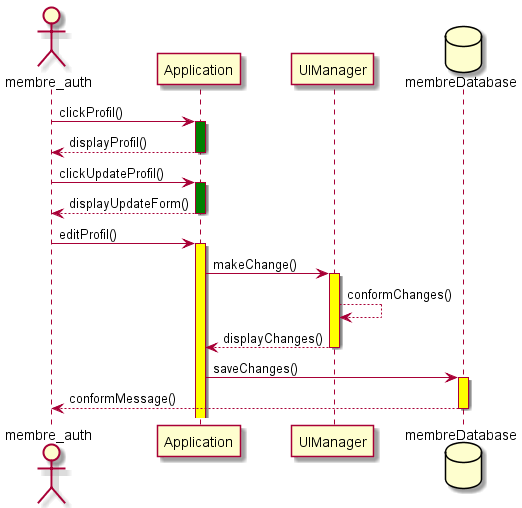

The diagram above was rendered by PlantUML. Its source (embedded in the PNG):
@startuml
actor membre_auth as membre
participant Application as App
participant UIManager  as UIM
database membreDatabase as dataM

membre -> App ++ #green : clickProfil()
App --> membre --: displayProfil()

membre -> App ++ #green : clickUpdateProfil()
App --> membre -- : displayUpdateForm()

membre -> App ++ #yellow : editProfil()
App -> UIM ++ #yellow : makeChange()
UIM --> UIM : conformChanges()
UIM --> App -- : displayChanges()
App -> dataM ++ #yellow: saveChanges()
dataM --> membre -- : conformMessage()




@enduml